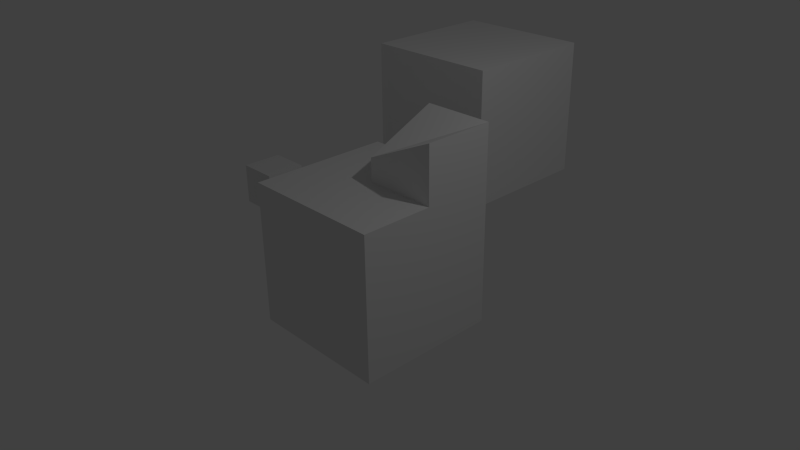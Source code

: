 # Source: SimpleTest.blend  (saved by Blender 2.75.0; exported with 4.5.12 LTS)
import bpy
from mathutils import Matrix  # noqa: F401  (used for matrix-valued properties, if any)

bpy.ops.wm.read_factory_settings(use_empty=True)
scene = bpy.context.scene
scene.name = 'Scene'

# ---- collections
col_collection_1 = bpy.data.collections.new('Collection 1'); scene.collection.children.link(col_collection_1)

# ---- materials (node trees are filled in below, after node groups)
mat_simplemat = bpy.data.materials.new('SimpleMat')
mat_simplemat.alpha_threshold = 0.0
mat_simplemat.use_transparent_shadow = False
mat_simplemat.roughness = 0.5
mat_g4_pb = bpy.data.materials.new('G4_Pb')
mat_g4_pb.alpha_threshold = 0.0
mat_g4_pb.use_transparent_shadow = False
mat_g4_pb.roughness = 0.5
mat_g4_pb.line_color = (0.0, 0.0, 0.0, 1.0)

# ---- material node trees

# ---- world
world_world = bpy.data.worlds.new('World'); scene.world = world_world
world_world.color = (0.05088, 0.05088, 0.05088)
world_world.use_sun_shadow = False
world_world.sun_shadow_jitter_overblur = 0.0
world_world.cycles.sampling_method = 'MANUAL'
world_world.cycles.sample_map_resolution = 256

# ---- cameras
cam_camera = bpy.data.cameras.new('Camera')
cam_camera.clip_end = 100.0
cam_camera.lens = 35.0
cam_camera.sensor_width = 32.0
cam_camera.sensor_height = 18.0
cam_camera.ortho_scale = 7.314
cam_camera.dof.focus_distance = 0.0
cam_camera.dof.aperture_fstop = 128.0

# ---- lights
light_lamp = bpy.data.lights.new('Lamp', 'POINT')
light_lamp.transmission_factor = 0.0
light_lamp.cutoff_distance = 30.0
light_lamp.energy = 100.0
light_lamp.shadow_buffer_clip_start = 1.001
light_lamp.shadow_soft_size = 0.1
light_lamp.shadow_maximum_resolution = 0.006
light_lamp.use_absolute_resolution = True
light_lamp.cycles.use_multiple_importance_sampling = False

# ---- meshes
me_cube_002 = bpy.data.meshes.new('Cube.002')
me_cube_002.from_pydata([(-1.0, -1.0, -1.0), (-1.0, -1.0, 1.0), (-1.0, 1.0, -1.0), (-1.0, 1.0, 1.0), (1.0, -1.0, -1.0), (1.0, -1.0, 1.0), (1.0, 1.0, -1.0), (1.0, 1.0, 1.0)], [], [(1, 3, 2, 0), (3, 7, 6, 2), (7, 5, 4, 6), (5, 1, 0, 4), (0, 2, 6, 4), (5, 7, 3, 1)])
me_cube_002.use_remesh_preserve_volume = False
me_cube_002.use_remesh_preserve_attributes = False
me_cube_002.use_mirror_vertex_groups = False
me_cube_002.update()
me_cube_001 = bpy.data.meshes.new('Cube.001')
me_cube_001.from_pydata([(-1.0, -1.0, -1.0), (-1.0, -1.0, 1.0), (-1.0, 1.0, -1.0), (-1.0, 1.0, 1.0), (1.0, -1.0, -1.0), (1.0, -1.0, 1.0), (1.0, 1.0, -1.0), (1.0, 1.0, 1.0)], [], [(1, 3, 2, 0), (3, 7, 6, 2), (7, 5, 4, 6), (5, 1, 0, 4), (0, 2, 6, 4), (5, 7, 3, 1)])
me_cube_001.materials.append(mat_simplemat)
me_cube_001.use_remesh_preserve_volume = False
me_cube_001.use_remesh_preserve_attributes = False
me_cube_001.use_mirror_vertex_groups = False
me_cube_001.update()
me_cube = bpy.data.meshes.new('Cube')
me_cube.from_pydata([(1.0, 1.0, -1.0), (1.0, -1.0, -1.0), (-1.0, -1.0, -1.0), (-1.0, 1.0, -1.0), (1.0, 1.0, 1.0), (1.0, -1.0, 1.0), (-1.0, -1.0, 1.0), (-1.0, 1.0, 1.0), (1.0, -5.364e-07, 1.0), (2.384e-07, 1.0, 1.0), (-5.364e-07, -1.0, 1.0), (-1.0, 1.788e-07, 1.0), (-1.49e-07, -1.788e-07, 1.0), (1.0, 1.0, 1.793), (1.0, -5.364e-07, 1.793), (2.384e-07, 1.0, 1.793), (-1.49e-07, -1.788e-07, 1.336)], [], [(0, 1, 2, 3), (12, 11, 6, 10), (0, 4, 8, 5, 1), (1, 5, 10, 6, 2), (2, 6, 11, 7, 3), (4, 0, 3, 7, 9), (8, 12, 10, 5), (4, 9, 15, 13), (9, 7, 11, 12), (13, 15, 16, 14), (9, 12, 16, 15), (12, 8, 14, 16), (8, 4, 13, 14)])
me_cube.materials.append(mat_g4_pb)
me_cube.use_remesh_preserve_volume = False
me_cube.use_remesh_preserve_attributes = False
me_cube.use_mirror_vertex_groups = False
me_cube.update()

# ---- objects
ob_cube_001 = bpy.data.objects.new('Cube.001', me_cube_002)
ob_cube = bpy.data.objects.new('Cube', me_cube_001)
ob_newob = bpy.data.objects.new('NewOb', me_cube)
ob_lamp = bpy.data.objects.new('Lamp', light_lamp)
ob_camera = bpy.data.objects.new('Camera', cam_camera)

# ---- transforms, parenting, visibility, modifiers, constraints
ob_cube_001.location = (-1.0, 3.0, 1.0)
ob_cube_001.lineart.crease_threshold = 0.0
ob_cube.location = (-2.476, 0.2582, 0.137)
ob_cube.scale = (0.2909, 0.2909, 0.2909)
ob_cube.lineart.crease_threshold = 0.0
ob_newob.location = (0.0, 0.0, 0.0)
ob_newob.lock_rotations_4d = False
ob_newob.empty_display_type = 'ARROWS'
ob_newob.lineart.crease_threshold = 0.0
ob_lamp.location = (4.076, 1.005, 5.904)
ob_lamp.rotation_euler = (0.6503, 0.05522, 1.866)
ob_lamp.lock_rotations_4d = False
ob_lamp.empty_display_type = 'ARROWS'
ob_lamp.color = (0.0, 0.0, 0.0, 0.0)
ob_lamp.lineart.crease_threshold = 0.0
ob_camera.location = (7.481, -6.508, 5.344)
ob_camera.rotation_euler = (1.109, 0.01082, 0.8149)
ob_camera.lock_rotations_4d = False
ob_camera.empty_display_type = 'ARROWS'
ob_camera.color = (0.0, 0.0, 0.0, 0.0)
ob_camera.display_type = 'WIRE'
ob_camera.lineart.crease_threshold = 0.0

# ---- collection membership
col_collection_1.objects.link(ob_cube_001)
col_collection_1.objects.link(ob_cube)
col_collection_1.objects.link(ob_newob)
col_collection_1.objects.link(ob_lamp)
col_collection_1.objects.link(ob_camera)

# ---- scene / render settings (as saved in the file)
scene.camera = ob_camera
scene.frame_start = 1; scene.frame_end = 250; scene.frame_set(1)
scene.render.engine = 'BLENDER_EEVEE_NEXT'
scene.render.image_settings.color_mode = 'RGB'
scene.render.image_settings.compression = 90
scene.render.resolution_percentage = 50
scene.render.dither_intensity = 0.0
scene.cycles.use_denoising = False
scene.cycles.samples = 10
scene.cycles.sampling_pattern = 'TABULATED_SOBOL'
scene.cycles.light_sampling_threshold = 0.0
scene.cycles.use_adaptive_sampling = False
scene.cycles.use_light_tree = False
scene.cycles.blur_glossy = 0.0
scene.cycles.volume_bounces = 1
scene.cycles.pixel_filter_type = 'GAUSSIAN'
scene.cycles.sample_clamp_indirect = 0.0
scene.view_settings.view_transform = 'Standard'
bpy.context.view_layer.update()
